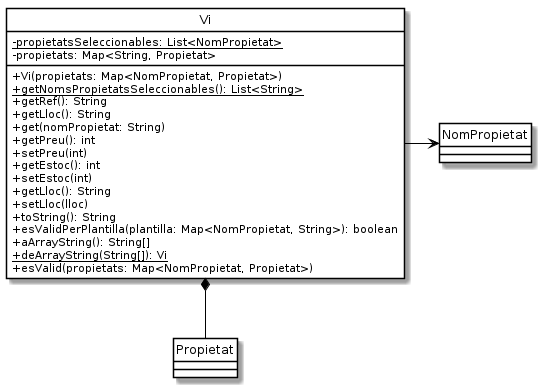

The diagram above was rendered by PlantUML. Its source (embedded in the PNG):
@startuml
class Vi {
    - {static} propietatsSeleccionables: List<NomPropietat>
    - propietats: Map<String, Propietat>
    + Vi(propietats: Map<NomPropietat, Propietat>)
    + {static} getNomsPropietatsSeleccionables(): List<String>
    + getRef(): String
    + getLloc(): String
    + get(nomPropietat: String)
    + getPreu(): int
    + setPreu(int)
    + getEstoc(): int
    + setEstoc(int)
    + getLloc(): String
    + setLloc(lloc)
    + toString(): String
    + esValidPerPlantilla(plantilla: Map<NomPropietat, String>): boolean
    + aArrayString(): String[]
    + {static} deArrayString(String[]): Vi
    + esValid(propietats: Map<NomPropietat, Propietat>)
}

Vi *-- Propietat
Vi -> NomPropietat

hide class circle
hide abstract circle
hide enum circle
hide enum method
skinparam classAttributeIconSize 0
skinparam class {
    BackgroundColor White
    BorderColor Black
    ArrowColor Black
}

@enduml